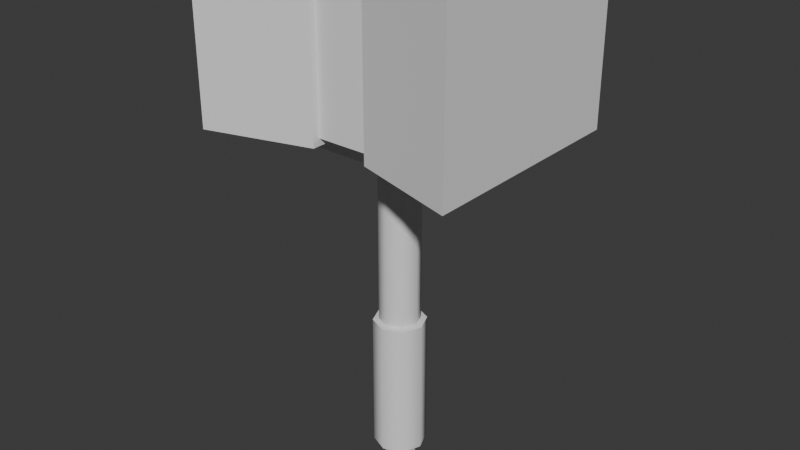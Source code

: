 # Source: SimpleHammer.blend  (saved by Blender 4.4.32; exported with 4.5.12 LTS)
import bpy
from mathutils import Matrix  # noqa: F401  (used for matrix-valued properties, if any)

bpy.ops.wm.read_factory_settings(use_empty=True)
scene = bpy.context.scene
scene.name = 'Scene'

# ---- collections
col_collection = bpy.data.collections.new('Collection'); scene.collection.children.link(col_collection)

# ---- node groups
ng_smooth_by_angle = bpy.data.node_groups.new('Smooth by Angle', 'GeometryNodeTree')
_s = ng_smooth_by_angle.interface.new_socket(name='Mesh', in_out='OUTPUT', socket_type='NodeSocketGeometry')
_s = ng_smooth_by_angle.interface.new_socket(name='Mesh', in_out='INPUT', socket_type='NodeSocketGeometry')
_s = ng_smooth_by_angle.interface.new_socket(name='Angle', in_out='INPUT', socket_type='NodeSocketFloat')
_s.subtype = 'ANGLE'
_s.default_value = 0.5236
_s.min_value = 0.0
_s.max_value = 3.142
_s.description = 'Maximum face angle for smooth edges'
_s = ng_smooth_by_angle.interface.new_socket(name='Ignore Sharpness', in_out='INPUT', socket_type='NodeSocketBool')
_s.force_non_field = True
ng_smooth_by_angle.description = 'Set the sharpness of mesh edges based on the angle between the neighboring faces'
ng_smooth_by_angle.is_modifier = True
_N = ng_smooth_by_angle.nodes; _L = ng_smooth_by_angle.links
n0 = _N.new('GeometryNodeSetShadeSmooth'); n0.name = 'Set Shade Smooth'; n0.location = (120, -80)
n0.domain = 'EDGE'
n1 = _N.new('GeometryNodeSetShadeSmooth'); n1.name = 'Set Shade Smooth.001'; n1.location = (300, -80)
n2 = _N.new('NodeGroupOutput'); n2.name = 'Group Output'; n2.location = (480, -80)
n3 = _N.new('GeometryNodeInputMeshEdgeAngle'); n3.name = 'Edge Angle'; n3.location = (-440, -240)
n4 = _N.new('NodeGroupInput'); n4.name = 'Group Input'; n4.location = (-80, -80)
n5 = _N.new('GeometryNodeInputEdgeSmooth'); n5.name = 'Is Edge Smooth'; n5.location = (-260, -120)
n6 = _N.new('GeometryNodeInputShadeSmooth'); n6.name = 'Is Shade Smooth'; n6.location = (-440, -397)
n7 = _N.new('FunctionNodeCompare'); n7.name = 'Compare'; n7.location = (-260, -260)
n7.operation = 'LESS_EQUAL'
n7.inputs[6].default_value = (0.0, 0.0, 0.0, 0.0)
n7.inputs[7].default_value = (0.0, 0.0, 0.0, 0.0)
n8 = _N.new('FunctionNodeBooleanMath'); n8.name = 'Boolean Math.001'; n8.location = (-80, -260)
n9 = _N.new('NodeGroupInput'); n9.name = 'Group Input.001'; n9.location = (-440, -329)
n10 = _N.new('NodeGroupInput'); n10.name = 'Group Input.002'; n10.location = (-259, -189)
n11 = _N.new('FunctionNodeBooleanMath'); n11.name = 'Boolean Math'; n11.location = (-80, -149)
n11.operation = 'OR'
n12 = _N.new('FunctionNodeBooleanMath'); n12.name = 'Boolean Math.002'; n12.location = (-260, -380)
n12.operation = 'OR'
n13 = _N.new('NodeGroupInput'); n13.name = 'Group Input.003'; n13.location = (-440, -460)
_L.new(n3.outputs[0], n7.inputs[0])
_L.new(n1.outputs[0], n2.inputs[0])
_L.new(n9.outputs[1], n7.inputs[1])
_L.new(n7.outputs[0], n8.inputs[0])
_L.new(n4.outputs[0], n0.inputs[0])
_L.new(n0.outputs[0], n1.inputs[0])
_L.new(n8.outputs[0], n0.inputs[2])
_L.new(n10.outputs[2], n11.inputs[1])
_L.new(n5.outputs[0], n11.inputs[0])
_L.new(n11.outputs[0], n0.inputs[1])
_L.new(n13.outputs[2], n12.inputs[1])
_L.new(n6.outputs[0], n12.inputs[0])
_L.new(n12.outputs[0], n8.inputs[1])
n2.is_active_output = True

# ---- world
world_world = bpy.data.worlds.new('World'); scene.world = world_world
world_world.use_nodes = True; world_world.node_tree.nodes.clear()
_N = world_world.node_tree.nodes; _L = world_world.node_tree.links
n0 = _N.new('ShaderNodeOutputWorld'); n0.name = 'World Output'; n0.location = (300, 300)
n1 = _N.new('ShaderNodeBackground'); n1.name = 'Background'; n1.location = (10, 300)
n1.inputs[0].default_value = (0.05088, 0.05088, 0.05088, 1.0)
_L.new(n1.outputs[0], n0.inputs[0])
n0.is_active_output = True
world_world.color = (0.05088, 0.05088, 0.05088)
world_world.sun_shadow_jitter_overblur = 0.0

# ---- meshes
me_cube_002 = bpy.data.meshes.new('Cube.002')
me_cube_002.from_pydata([(-0.4793, 0.3979, -0.3018), (-0.4793, -0.3979, -0.3018), (-0.4793, -0.3979, 0.3018), (-0.4793, 0.3979, 0.3018), (0.4793, 0.3979, -0.3018), (0.4793, -0.3979, -0.3018), (0.4793, -0.3979, 0.3018), (0.4793, 0.3979, 0.3018), (-0.1023, -0.2614, -0.2759), (0.1023, -0.2614, -0.2759), (0.1023, 0.2614, -0.2759), (-0.1023, 0.2614, -0.2759), (-0.1023, 0.2873, 0.3018), (0.1023, 0.2873, 0.3018), (0.1023, -0.2873, -0.3018), (-0.1023, -0.2873, -0.3018), (-0.1023, -0.2873, 0.3018), (0.1023, -0.2873, 0.3018), (-0.1023, 0.2873, -0.3018), (0.1023, 0.2873, -0.3018), (-0.1023, 0.2614, 0.2759), (0.1023, 0.2614, 0.2759), (-0.1023, -0.2614, 0.2759), (0.1023, -0.2614, 0.2759)], [], [(18, 0, 3, 12), (10, 9, 8, 11), (19, 13, 7, 4), (2, 3, 0, 1), (16, 22, 20, 12), (9, 23, 22, 8), (6, 17, 14, 5), (2, 1, 15, 16), (12, 3, 2, 16), (6, 5, 4, 7), (15, 8, 22, 16), (1, 0, 18, 15), (5, 14, 19, 4), (13, 17, 6, 7), (13, 19, 10, 21), (17, 13, 21, 23), (10, 11, 20, 21), (12, 20, 11, 18), (19, 14, 9, 10), (14, 17, 23, 9), (18, 11, 8, 15), (21, 20, 22, 23)])
_uv = me_cube_002.uv_layers.new(name='UVMap')
_uv.uv.foreach_set('vector', [0.375, 0.3417, 0.375, 0.25, 0.625, 0.25, 0.625, 0.3417, 0.2167, 0.5, 0.2167, 0.75, 0.2167, 0.75, 0.2167, 0.5, 0.375, 0.3417, 0.625, 0.3417, 0.625, 0.25, 0.375, 0.25, 0.625, 0.0, 0.625, 0.25, 0.375, 0.25, 0.375, 0.0, 0.7833, 0.75, 0.7833, 0.75, 0.7833, 0.5, 0.7833, 0.5, 0.375, 0.9083, 0.625, 0.9083, 0.625, 0.9083, 0.375, 0.9083, 0.625, 1.0, 0.625, 0.9083, 0.375, 0.9083, 0.375, 1.0, 0.625, 1.0, 0.375, 1.0, 0.375, 0.9083, 0.625, 0.9083, 0.7833, 0.5, 0.875, 0.5, 0.875, 0.75, 0.7833, 0.75, 0.625, 0.0, 0.375, 0.0, 0.375, 0.25, 0.625, 0.25, 0.375, 0.9083, 0.375, 0.9083, 0.625, 0.9083, 0.625, 0.9083, 0.125, 0.75, 0.125, 0.5, 0.2167, 0.5, 0.2167, 0.75, 0.125, 0.75, 0.2167, 0.75, 0.2167, 0.5, 0.125, 0.5, 0.7833, 0.5, 0.7833, 0.75, 0.875, 0.75, 0.875, 0.5, 0.625, 0.3417, 0.375, 0.3417, 0.375, 0.3417, 0.625, 0.3417, 0.7833, 0.75, 0.7833, 0.5, 0.7833, 0.5, 0.7833, 0.75, 0.375, 0.3417, 0.375, 0.3417, 0.625, 0.3417, 0.625, 0.3417, 0.625, 0.3417, 0.625, 0.3417, 0.375, 0.3417, 0.375, 0.3417, 0.2167, 0.5, 0.2167, 0.75, 0.2167, 0.75, 0.2167, 0.5, 0.375, 0.9083, 0.625, 0.9083, 0.625, 0.9083, 0.375, 0.9083, 0.2167, 0.5, 0.2167, 0.5, 0.2167, 0.75, 0.2167, 0.75, 0.7833, 0.5, 0.7833, 0.5, 0.7833, 0.75, 0.7833, 0.75])
me_cube_002.update()
me_cylinder_002 = bpy.data.meshes.new('Cylinder.002')
me_cylinder_002.from_pydata([(1.124e-10, 0.06607, 0.0766), (0.04672, 0.04672, 0.0766), (0.06607, 6.374e-10, 0.0766), (0.04672, -0.04672, 0.0766), (1.124e-10, -0.06607, 0.0766), (-0.04672, -0.04672, 0.0766), (-0.06607, 6.374e-10, 0.0766), (-0.04672, 0.04672, 0.0766), (-0.06671, -0.06671, 0.5828), (-0.09434, 6.374e-10, 0.5828), (1.124e-10, 0.09434, 0.0766), (-0.06671, 0.06671, 0.0766), (1.124e-10, 0.07287, 0.5855), (0.05153, 0.05153, 0.5855), (0.07287, 6.374e-10, 0.5855), (0.05153, -0.05153, 0.5855), (1.124e-10, -0.07287, 0.5855), (-0.05153, -0.05153, 0.5855), (-0.07287, 6.374e-10, 0.5855), (-0.05153, 0.05153, 0.5855), (1.124e-10, -0.09434, 0.5828), (0.06671, -0.06671, 0.5828), (0.09434, 6.374e-10, 0.5828), (0.06671, 0.06671, 0.0766), (0.06671, 0.06671, 0.5828), (1.124e-10, 0.06607, 0.03816), (0.04672, 0.04672, 0.03816), (0.06607, 6.374e-10, 0.03816), (0.04672, -0.04672, 0.03816), (1.124e-10, -0.06607, 0.03816), (-0.04672, -0.04672, 0.03816), (-0.06607, 6.374e-10, 0.03816), (-0.04672, 0.04672, 0.03816), (0.1004, 6.374e-10, 1.174), (0.1004, 6.374e-10, 1.216), (0.07096, 0.07096, 1.174), (0.07096, 0.07096, 1.216), (1.124e-10, 0.1004, 1.174), (1.124e-10, 0.1004, 1.216), (-0.07096, 0.07096, 1.216), (-0.07096, 0.07096, 1.174), (-0.05153, 0.05153, 1.161), (-0.05153, 0.05153, 1.216), (1.124e-10, 0.07287, 1.216), (1.124e-10, 0.07287, 1.161), (0.05153, 0.05153, 1.216), (0.05153, 0.05153, 1.161), (0.07287, 6.374e-10, 1.216), (0.07287, 6.374e-10, 1.161), (0.05153, -0.05153, 1.216), (0.05153, -0.05153, 1.161), (1.124e-10, -0.07287, 1.216), (1.124e-10, -0.07287, 1.161), (-0.05153, -0.05153, 1.216), (-0.05153, -0.05153, 1.161), (-0.07287, 6.374e-10, 1.216), (-0.07287, 6.374e-10, 1.161), (0.07096, -0.07096, 1.216), (0.07096, -0.07096, 1.174), (1.124e-10, -0.1004, 1.216), (1.124e-10, -0.1004, 1.174), (-0.07096, -0.07096, 1.216), (-0.07096, -0.07096, 1.174), (-0.1004, 6.374e-10, 1.216), (-0.1004, 6.374e-10, 1.174), (-0.06671, 0.06671, 0.5828), (1.124e-10, 0.09434, 0.5828), (0.06671, -0.06671, 0.0766), (0.09434, 6.374e-10, 0.0766), (1.124e-10, -0.09434, 0.0766), (-0.06671, -0.06671, 0.0766), (-0.09434, 6.374e-10, 0.0766), (-2.841e-10, 0.0528, 0.01242), (0.03734, 0.03734, 0.01242), (0.0528, 5.562e-10, 0.01242), (0.03734, -0.03734, 0.01242), (-2.841e-10, -0.0528, 0.01242), (-0.03734, -0.03734, 0.01242), (-0.0528, 5.562e-10, 0.01242), (-0.03734, 0.03734, 0.01242), (-1.675e-10, 0.03113, 0.0), (0.02201, 0.02201, 0.0), (0.03113, 4.235e-10, 0.0), (0.02201, -0.02201, 0.0), (-1.675e-10, -0.03113, 0.0), (-0.02201, -0.02201, 0.0), (-0.03113, 4.235e-10, 0.0), (-0.02201, 0.02201, 0.0)], [], [(11, 10, 0, 7), (3, 2, 68, 67), (4, 3, 67, 69), (5, 4, 69, 70), (6, 5, 70, 71), (7, 6, 71, 11), (4, 5, 30, 29), (2, 1, 23, 68), (12, 44, 46, 13), (39, 38, 37, 40), (17, 54, 56, 18), (16, 52, 54, 17), (15, 50, 52, 16), (14, 48, 50, 15), (13, 46, 48, 14), (12, 13, 24, 66), (15, 16, 20, 21), (66, 10, 11, 65), (13, 14, 22, 24), (18, 19, 65, 9), (18, 56, 41, 19), (17, 18, 9, 8), (19, 12, 66, 65), (14, 15, 21, 22), (16, 17, 8, 20), (30, 31, 78, 77), (2, 3, 28, 27), (0, 1, 26, 25), (7, 0, 25, 32), (5, 6, 31, 30), (3, 4, 29, 28), (1, 2, 27, 26), (6, 7, 32, 31), (19, 41, 44, 12), (56, 54, 62, 64), (46, 44, 37, 35), (49, 51, 59, 57), (50, 48, 33, 58), (53, 55, 63, 61), (43, 45, 36, 38), (54, 52, 60, 62), (44, 41, 40, 37), (38, 36, 35, 37), (36, 34, 33, 35), (34, 57, 58, 33), (57, 59, 60, 58), (59, 61, 62, 60), (61, 63, 64, 62), (63, 39, 40, 64), (45, 47, 34, 36), (55, 42, 39, 63), (52, 50, 58, 60), (41, 56, 64, 40), (42, 43, 38, 39), (51, 53, 61, 59), (48, 46, 35, 33), (47, 49, 57, 34), (23, 10, 66, 24), (11, 71, 9, 65), (71, 70, 8, 9), (70, 69, 20, 8), (20, 69, 67, 21), (67, 68, 22, 21), (68, 23, 24, 22), (73, 74, 82, 81), (28, 29, 76, 75), (26, 27, 74, 73), (31, 32, 79, 78), (29, 30, 77, 76), (27, 28, 75, 74), (25, 26, 73, 72), (32, 25, 72, 79), (80, 81, 82, 83, 84, 85, 86, 87), (78, 79, 87, 86), (76, 77, 85, 84), (74, 75, 83, 82), (72, 73, 81, 80), (79, 72, 80, 87), (77, 78, 86, 85), (75, 76, 84, 83), (1, 0, 10, 23)])
me_cylinder_002.polygons.foreach_set('use_smooth', [True] * 81)
_uv = me_cylinder_002.uv_layers.new(name='UVMap')
_uv.uv.foreach_set('vector', [0.125, 0.5221, 0.0, 0.5221, 0.75, 0.4676, 0.5961, 0.4039, 0.9039, 0.09615, 0.9676, 0.25, 0.75, 0.5221, 0.625, 0.5221, 0.75, 0.03242, 0.9039, 0.09615, 0.625, 0.5221, 0.5, 0.5221, 0.5961, 0.09615, 0.75, 0.03242, 0.5, 0.5221, 0.375, 0.5221, 0.5324, 0.25, 0.5961, 0.09615, 0.375, 0.5221, 0.25, 0.5221, 0.5961, 0.4039, 0.5324, 0.25, 0.25, 0.5221, 0.125, 0.5221, 0.75, 0.03242, 0.5961, 0.09615, 0.5961, 0.09615, 0.75, 0.03242, 0.9676, 0.25, 0.9039, 0.4039, 0.875, 0.5221, 0.75, 0.5221, 1.0, 0.7958, 1.0, 0.8919, 0.875, 0.8919, 0.875, 0.7958, 0.125, 0.9038, 0.0, 0.9038, 0.0, 0.8919, 0.125, 0.8919, 0.375, 0.7958, 0.375, 0.8919, 0.25, 0.8919, 0.25, 0.7958, 0.5, 0.7958, 0.5, 0.8919, 0.375, 0.8919, 0.375, 0.7958, 0.625, 0.7958, 0.625, 0.8919, 0.5, 0.8919, 0.5, 0.7958, 0.75, 0.7958, 0.75, 0.8919, 0.625, 0.8919, 0.625, 0.7958, 0.875, 0.7958, 0.875, 0.8919, 0.75, 0.8919, 0.75, 0.7958, 1.0, 0.7958, 0.875, 0.7958, 0.875, 0.7958, 1.0, 0.7958, 0.625, 0.7958, 0.5, 0.7958, 0.5, 0.7958, 0.625, 0.7958, 0.0, 0.7958, 0.0, 0.5221, 0.125, 0.5221, 0.125, 0.7958, 0.875, 0.7958, 0.75, 0.7958, 0.75, 0.7958, 0.875, 0.7958, 0.25, 0.7958, 0.125, 0.7958, 0.125, 0.7958, 0.25, 0.7958, 0.25, 0.7958, 0.25, 0.8919, 0.125, 0.8919, 0.125, 0.7958, 0.375, 0.7958, 0.25, 0.7958, 0.25, 0.7958, 0.375, 0.7958, 0.125, 0.7958, 0.0, 0.7958, 0.0, 0.7958, 0.125, 0.7958, 0.75, 0.7958, 0.625, 0.7958, 0.625, 0.7958, 0.75, 0.7958, 0.5, 0.7958, 0.375, 0.7958, 0.375, 0.7958, 0.5, 0.7958, 0.5961, 0.09615, 0.5324, 0.25, 0.5324, 0.25, 0.5961, 0.09615, 0.9676, 0.25, 0.9039, 0.09615, 0.9039, 0.09615, 0.9676, 0.25, 0.75, 0.4676, 0.9039, 0.4039, 0.9039, 0.4039, 0.75, 0.4676, 0.5961, 0.4039, 0.75, 0.4676, 0.75, 0.4676, 0.5961, 0.4039, 0.5961, 0.09615, 0.5324, 0.25, 0.5324, 0.25, 0.5961, 0.09615, 0.9039, 0.09615, 0.75, 0.03242, 0.75, 0.03242, 0.9039, 0.09615, 0.9039, 0.4039, 0.9676, 0.25, 0.9676, 0.25, 0.9039, 0.4039, 0.5324, 0.25, 0.5961, 0.4039, 0.5961, 0.4039, 0.5324, 0.25, 0.125, 0.7958, 0.125, 0.8919, 0.0, 0.8919, 0.0, 0.7958, 0.25, 0.8919, 0.375, 0.8919, 0.375, 0.8919, 0.25, 0.8919, 0.875, 0.8919, 1.0, 0.8919, 1.0, 0.8919, 0.875, 0.8919, 0.625, 0.9038, 0.5, 0.9038, 0.5, 0.9038, 0.625, 0.9038, 0.625, 0.8919, 0.75, 0.8919, 0.75, 0.8919, 0.625, 0.8919, 0.375, 0.9038, 0.25, 0.9038, 0.25, 0.9038, 0.375, 0.9038, 1.0, 0.9038, 0.875, 0.9038, 0.875, 0.9038, 1.0, 0.9038, 0.375, 0.8919, 0.5, 0.8919, 0.5, 0.8919, 0.375, 0.8919, 0.0, 0.8919, 0.125, 0.8919, 0.125, 0.8919, 0.0, 0.8919, 1.0, 0.9038, 0.875, 0.9038, 0.875, 0.8919, 1.0, 0.8919, 0.875, 0.9038, 0.75, 0.9038, 0.75, 0.8919, 0.875, 0.8919, 0.75, 0.9038, 0.625, 0.9038, 0.625, 0.8919, 0.75, 0.8919, 0.625, 0.9038, 0.5, 0.9038, 0.5, 0.8919, 0.625, 0.8919, 0.5, 0.9038, 0.375, 0.9038, 0.375, 0.8919, 0.5, 0.8919, 0.375, 0.9038, 0.25, 0.9038, 0.25, 0.8919, 0.375, 0.8919, 0.25, 0.9038, 0.125, 0.9038, 0.125, 0.8919, 0.25, 0.8919, 0.875, 0.9038, 0.75, 0.9038, 0.75, 0.9038, 0.875, 0.9038, 0.25, 0.9038, 0.125, 0.9038, 0.125, 0.9038, 0.25, 0.9038, 0.5, 0.8919, 0.625, 0.8919, 0.625, 0.8919, 0.5, 0.8919, 0.125, 0.8919, 0.25, 0.8919, 0.25, 0.8919, 0.125, 0.8919, 0.125, 0.9038, 0.0, 0.9038, 0.0, 0.9038, 0.125, 0.9038, 0.5, 0.9038, 0.375, 0.9038, 0.375, 0.9038, 0.5, 0.9038, 0.75, 0.8919, 0.875, 0.8919, 0.875, 0.8919, 0.75, 0.8919, 0.75, 0.9038, 0.625, 0.9038, 0.625, 0.9038, 0.75, 0.9038, 0.875, 0.5221, 1.0, 0.5221, 1.0, 0.7958, 0.875, 0.7958, 0.125, 0.5221, 0.25, 0.5221, 0.25, 0.7958, 0.125, 0.7958, 0.25, 0.5221, 0.375, 0.5221, 0.375, 0.7958, 0.25, 0.7958, 0.375, 0.5221, 0.5, 0.5221, 0.5, 0.7958, 0.375, 0.7958, 0.5, 0.7958, 0.5, 0.5221, 0.625, 0.5221, 0.625, 0.7958, 0.625, 0.5221, 0.75, 0.5221, 0.75, 0.7958, 0.625, 0.7958, 0.75, 0.5221, 0.875, 0.5221, 0.875, 0.7958, 0.75, 0.7958, 0.9039, 0.4039, 0.9676, 0.25, 0.9676, 0.25, 0.9039, 0.4039, 0.9039, 0.09615, 0.75, 0.03242, 0.75, 0.03242, 0.9039, 0.09615, 0.9039, 0.4039, 0.9676, 0.25, 0.9676, 0.25, 0.9039, 0.4039, 0.5324, 0.25, 0.5961, 0.4039, 0.5961, 0.4039, 0.5324, 0.25, 0.75, 0.03242, 0.5961, 0.09615, 0.5961, 0.09615, 0.75, 0.03242, 0.9676, 0.25, 0.9039, 0.09615, 0.9039, 0.09615, 0.9676, 0.25, 0.75, 0.4676, 0.9039, 0.4039, 0.9039, 0.4039, 0.75, 0.4676, 0.5961, 0.4039, 0.75, 0.4676, 0.75, 0.4676, 0.5961, 0.4039, 0.75, 0.4676, 0.9039, 0.4039, 0.9676, 0.25, 0.9039, 0.09615, 0.75, 0.03242, 0.5961, 0.09615, 0.5324, 0.25, 0.5961, 0.4039, 0.5324, 0.25, 0.5961, 0.4039, 0.5961, 0.4039, 0.5324, 0.25, 0.75, 0.03242, 0.5961, 0.09615, 0.5961, 0.09615, 0.75, 0.03242, 0.9676, 0.25, 0.9039, 0.09615, 0.9039, 0.09615, 0.9676, 0.25, 0.75, 0.4676, 0.9039, 0.4039, 0.9039, 0.4039, 0.75, 0.4676, 0.5961, 0.4039, 0.75, 0.4676, 0.75, 0.4676, 0.5961, 0.4039, 0.5961, 0.09615, 0.5324, 0.25, 0.5324, 0.25, 0.5961, 0.09615, 0.9039, 0.09615, 0.75, 0.03242, 0.75, 0.03242, 0.9039, 0.09615, 0.9039, 0.4039, 0.75, 0.4676, 1.0, 0.5221, 0.875, 0.5221])
me_cylinder_002.update()
me_cube_003 = bpy.data.meshes.new('Cube.003')
me_cube_003.from_pydata([(-0.241, -0.1324, 0.3599), (-0.241, 0.1324, 0.3599), (0.241, -0.1324, 0.3599), (0.241, 0.1324, 0.3599), (-0.241, -0.1324, 0.1964), (-0.241, 0.1324, 0.1964), (0.241, -0.1324, 0.1964), (0.241, 0.1324, 0.1964)], [], [(6, 2, 0, 4), (7, 3, 2, 6), (5, 1, 3, 7), (4, 0, 1, 5), (3, 1, 0, 2), (4, 5, 7, 6)])
_uv = me_cube_003.uv_layers.new(name='UVMap')
_uv.uv.foreach_set('vector', [0.4308, 0.75, 0.625, 0.75, 0.625, 1.0, 0.4308, 1.0, 0.4308, 0.5, 0.625, 0.5, 0.625, 0.75, 0.4308, 0.75, 0.4308, 0.25, 0.625, 0.25, 0.625, 0.5, 0.4308, 0.5, 0.4308, 0.0, 0.625, 0.0, 0.625, 0.25, 0.4308, 0.25, 0.625, 0.5, 0.875, 0.5, 0.875, 0.75, 0.625, 0.75, 0.125, 0.75, 0.125, 0.5, 0.4308, 0.5, 0.375, 0.75])
me_cube_003.update()

# ---- objects
ob_cube = bpy.data.objects.new('Cube', me_cube_002)
ob_cylinder = bpy.data.objects.new('Cylinder', me_cylinder_002)
ob_cube_001 = bpy.data.objects.new('Cube.001', me_cube_003)

# ---- transforms, parenting, visibility, modifiers, constraints
ob_cube.location = (0.0, 0.0, 1.586)
ob_cylinder.location = (0.0, 0.0, 0.0)
_m = ob_cylinder.modifiers.new('Smooth by Angle', 'NODES')
_m.node_group = ng_smooth_by_angle
_gi = [s.identifier for s in ng_smooth_by_angle.interface.items_tree if s.item_type == 'SOCKET' and s.in_out == 'INPUT']
_m[_gi[1]] = 0.8727  # Angle
_m.use_pin_to_last = True
_m.show_group_selector = False
ob_cube_001.location = (0.0, 0.0, 1.006)

# ---- collection membership
col_collection.objects.link(ob_cube)
col_collection.objects.link(ob_cylinder)
col_collection.objects.link(ob_cube_001)

# ---- scene / render settings (as saved in the file)
scene.frame_start = 1; scene.frame_end = 250; scene.frame_set(1)
scene.render.engine = 'BLENDER_EEVEE_NEXT'
scene.eevee.gi_diffuse_bounces = 4
scene.eevee.gi_cubemap_resolution = '2048'
scene.eevee.taa_samples = 64
scene.eevee.use_taa_reprojection = False
scene.eevee.use_gtao = True
bpy.context.view_layer.update()

# ---- added for rendering (the .blend has no active camera and no usable light): camera, sun
cam_auto = bpy.data.cameras.new('AutoCamera')
cam_auto.lens = 50.0
cam_auto.sensor_width = 36.0
cam_auto.clip_end = 1000.0
ob_auto_camera = bpy.data.objects.new('AutoCamera', cam_auto)
scene.collection.objects.link(ob_auto_camera)
ob_auto_camera.location = (2.0928, -2.51136, 2.61819)
ob_auto_camera.rotation_euler = (1.09748, -7.21219e-08, 0.694738)
scene.camera = ob_auto_camera
light_auto_sun = bpy.data.lights.new('AutoSun', 'SUN')
light_auto_sun.energy = 3.0
light_auto_sun.angle = 0.0523599
ob_auto_sun = bpy.data.objects.new('AutoSun', light_auto_sun)
scene.collection.objects.link(ob_auto_sun)
ob_auto_sun.rotation_euler = (0.872665, 0.174533, 0.523599)
bpy.context.view_layer.update()
